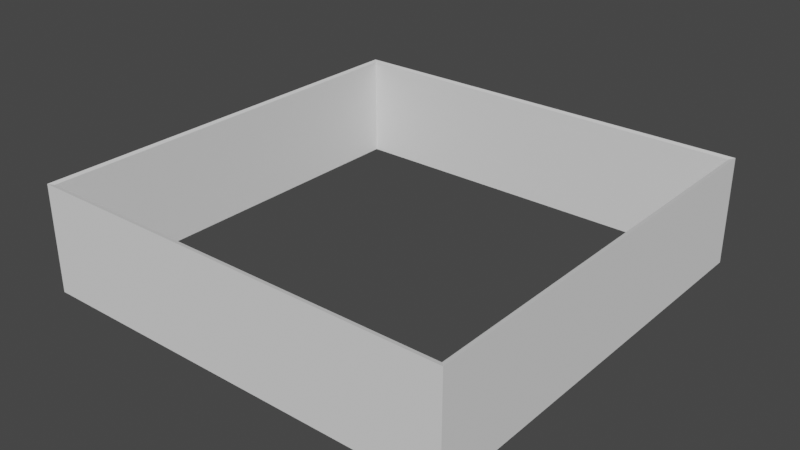 # Source: MapBase.blend  (saved by Blender 3.6.11; exported with 4.5.12 LTS)
import bpy
from mathutils import Matrix  # noqa: F401  (used for matrix-valued properties, if any)

bpy.ops.wm.read_factory_settings(use_empty=True)
scene = bpy.context.scene
scene.name = 'Scene'

# ---- collections
col_collection = bpy.data.collections.new('Collection'); scene.collection.children.link(col_collection)

# ---- world
world_world = bpy.data.worlds.new('World'); scene.world = world_world
world_world.use_nodes = True; world_world.node_tree.nodes.clear()
_N = world_world.node_tree.nodes; _L = world_world.node_tree.links
n0 = _N.new('ShaderNodeOutputWorld'); n0.name = 'World Output'; n0.location = (300, 300)
n1 = _N.new('ShaderNodeBackground'); n1.name = 'Background'; n1.location = (10, 300)
n1.inputs[0].default_value = (0.05088, 0.05088, 0.05088, 1.0)
_L.new(n1.outputs[0], n0.inputs[0])
n0.is_active_output = True
world_world.color = (0.05088, 0.05088, 0.05088)
world_world.use_sun_shadow = False
world_world.sun_shadow_jitter_overblur = 0.0

# ---- meshes
me_017 = bpy.data.meshes.new('立方体.017')
me_017.from_pydata([(-1.0, -1.0, 0.0), (-1.0, -1.0, 2.0), (-1.0, 1.0, 0.0), (-1.0, 1.0, 2.0), (1.0, -1.0, 0.0), (1.0, -1.0, 2.0), (1.0, 1.0, 0.0), (1.0, 1.0, 2.0), (-1.021, -1.021, -0.02113), (-1.021, -1.021, 2.021), (-1.021, 1.021, -0.02113), (-1.021, 1.021, 2.021), (1.021, -1.021, -0.02113), (1.021, -1.021, 2.021), (1.021, 1.021, -0.02113), (1.021, 1.021, 2.021)], [], [(0, 1, 3, 2), (2, 3, 7, 6), (6, 7, 5, 4), (4, 5, 1, 0), (8, 10, 11, 9), (10, 14, 15, 11), (14, 12, 13, 15), (12, 8, 9, 13), (4, 0, 8, 12), (5, 7, 15, 13), (2, 6, 14, 10), (3, 1, 9, 11), (1, 5, 13, 9), (0, 2, 10, 8), (6, 4, 12, 14), (7, 3, 11, 15)])
_uv = me_017.uv_layers.new(name='UVマップ')
_uv.uv.foreach_set('vector', [0.375, 0.0, 0.625, 0.0, 0.625, 0.25, 0.375, 0.25, 0.375, 0.25, 0.625, 0.25, 0.625, 0.5, 0.375, 0.5, 0.375, 0.5, 0.625, 0.5, 0.625, 0.75, 0.375, 0.75, 0.375, 0.75, 0.625, 0.75, 0.625, 1.0, 0.375, 1.0, 0.375, 0.0, 0.375, 0.25, 0.625, 0.25, 0.625, 0.0, 0.375, 0.25, 0.375, 0.5, 0.625, 0.5, 0.625, 0.25, 0.375, 0.5, 0.375, 0.75, 0.625, 0.75, 0.625, 0.5, 0.375, 0.75, 0.375, 1.0, 0.625, 1.0, 0.625, 0.75, 0.375, 0.75, 0.375, 1.0, 0.375, 1.0, 0.375, 0.75, 0.625, 0.75, 0.625, 0.5, 0.625, 0.5, 0.625, 0.75, 0.375, 0.25, 0.375, 0.5, 0.375, 0.5, 0.375, 0.25, 0.625, 0.25, 0.625, 0.0, 0.625, 0.0, 0.625, 0.25, 0.625, 1.0, 0.625, 0.75, 0.625, 0.75, 0.625, 1.0, 0.375, 0.0, 0.375, 0.25, 0.375, 0.25, 0.375, 0.0, 0.375, 0.5, 0.375, 0.75, 0.375, 0.75, 0.375, 0.5, 0.625, 0.5, 0.625, 0.25, 0.625, 0.25, 0.625, 0.5])
me_017.update()

# ---- objects
ob_wall = bpy.data.objects.new('Wall', me_017)
ob_set7 = bpy.data.objects.new('Set7', None)
ob_set8 = bpy.data.objects.new('Set8', None)
ob_set5 = bpy.data.objects.new('Set5', None)
ob_set6 = bpy.data.objects.new('Set6', None)
ob_set3 = bpy.data.objects.new('Set3', None)
ob_set4 = bpy.data.objects.new('Set4', None)
ob_set2 = bpy.data.objects.new('Set2', None)
ob_set1 = bpy.data.objects.new('Set1', None)
ob_set15 = bpy.data.objects.new('Set15', None)
ob_set16 = bpy.data.objects.new('Set16', None)
ob_set13 = bpy.data.objects.new('Set13', None)
ob_set14 = bpy.data.objects.new('Set14', None)
ob_set11 = bpy.data.objects.new('Set11', None)
ob_set12 = bpy.data.objects.new('Set12', None)
ob_set10 = bpy.data.objects.new('Set10', None)
ob_set9 = bpy.data.objects.new('Set9', None)

# ---- transforms, parenting, visibility, modifiers, constraints
ob_wall.location = (0.0, 0.0, 0.0)
ob_wall.scale = (50.0, 50.0, 12.5)
ob_set7.location = (12.5, -12.5, 0.0)
ob_set8.location = (37.5, -12.5, 0.0)
ob_set5.location = (-37.5, -12.5, 0.0)
ob_set6.location = (-12.5, -12.5, 0.0)
ob_set3.location = (12.5, -37.5, 0.0)
ob_set4.location = (37.5, -37.5, 0.0)
ob_set2.location = (-12.5, -37.5, 0.0)
ob_set1.location = (-37.5, -37.5, 0.0)
ob_set15.location = (12.5, 37.5, 0.0)
ob_set16.location = (37.5, 37.5, 0.0)
ob_set13.location = (-37.5, 37.5, 0.0)
ob_set14.location = (-12.5, 37.5, 0.0)
ob_set11.location = (12.5, 12.5, 0.0)
ob_set12.location = (37.5, 12.5, 0.0)
ob_set10.location = (-12.5, 12.5, 0.0)
ob_set9.location = (-37.5, 12.5, 0.0)

# ---- collection membership
col_collection.objects.link(ob_wall)
col_collection.objects.link(ob_set7)
col_collection.objects.link(ob_set8)
col_collection.objects.link(ob_set5)
col_collection.objects.link(ob_set6)
col_collection.objects.link(ob_set3)
col_collection.objects.link(ob_set4)
col_collection.objects.link(ob_set2)
col_collection.objects.link(ob_set1)
col_collection.objects.link(ob_set15)
col_collection.objects.link(ob_set16)
col_collection.objects.link(ob_set13)
col_collection.objects.link(ob_set14)
col_collection.objects.link(ob_set11)
col_collection.objects.link(ob_set12)
col_collection.objects.link(ob_set10)
col_collection.objects.link(ob_set9)

# ---- scene / render settings (as saved in the file)
scene.frame_start = 1; scene.frame_end = 250; scene.frame_set(0)
scene.render.engine = 'BLENDER_EEVEE_NEXT'
scene.cycles.sampling_pattern = 'TABULATED_SOBOL'
scene.view_settings.view_transform = 'Filmic'
bpy.context.view_layer.update()

# ---- added for rendering (the .blend has no active camera and no usable light): camera, sun
cam_auto = bpy.data.cameras.new('AutoCamera')
cam_auto.lens = 50.0
cam_auto.sensor_width = 36.0
cam_auto.clip_end = 2381.22
ob_auto_camera = bpy.data.objects.new('AutoCamera', cam_auto)
scene.collection.objects.link(ob_auto_camera)
ob_auto_camera.location = (135.683, -162.819, 121.046)
ob_auto_camera.rotation_euler = (1.09748, -7.21219e-08, 0.694738)
scene.camera = ob_auto_camera
light_auto_sun = bpy.data.lights.new('AutoSun', 'SUN')
light_auto_sun.energy = 3.0
light_auto_sun.angle = 0.0523599
ob_auto_sun = bpy.data.objects.new('AutoSun', light_auto_sun)
scene.collection.objects.link(ob_auto_sun)
ob_auto_sun.rotation_euler = (0.872665, 0.174533, 0.523599)
bpy.context.view_layer.update()

